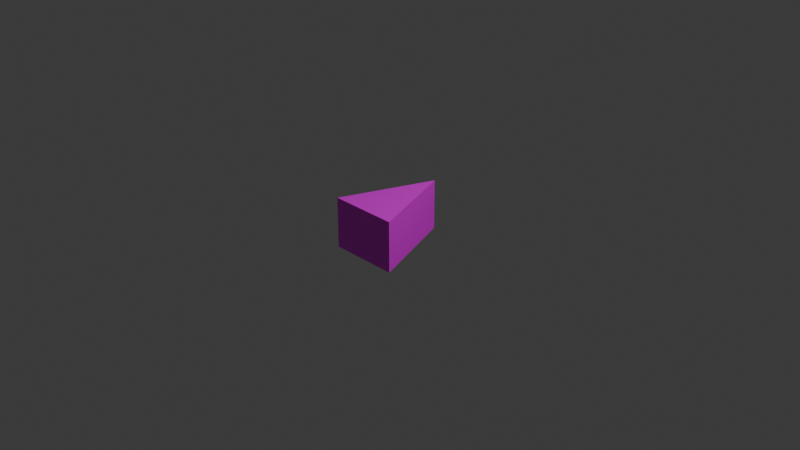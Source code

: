 # Source: Enemy.blend  (saved by Blender 4.1.24; exported with 4.5.12 LTS)
import bpy
from mathutils import Matrix  # noqa: F401  (used for matrix-valued properties, if any)

bpy.ops.wm.read_factory_settings(use_empty=True)
scene = bpy.context.scene
scene.name = 'Scene'

# ---- collections
col_collection = bpy.data.collections.new('Collection'); scene.collection.children.link(col_collection)

# ---- images (referenced by path relative to the original .blend; pixels are not part of the script)
import os
ASSET_DIR = os.environ.get("B2B_ASSET_DIR", "")  # directory of the original .blend (textures are referenced by path, not embedded)
HERE = os.path.dirname(os.path.abspath(__file__))  # packed textures are extracted next to this script under _unpacked/

def load_image(name, relpath, width, height, colorspace="sRGB"):
    """Load a texture the original file referenced (path relative to the .blend, or extracted next to this script)."""
    p = next((c for c in (os.path.join(HERE, relpath), os.path.join(ASSET_DIR, relpath)) if relpath and os.path.exists(c)), "")
    if p:
        img = bpy.data.images.load(p, check_existing=True)
        img.name = name
    else:  # same state as the original file: an image datablock whose file is absent (Cycles renders it pink)
        img = bpy.data.images.new(name, width, height)
        img.source = "FILE"
        img.filepath = "//" + (relpath or name)
    img.colorspace_settings.name = colorspace
    return img
img_enemy_png = load_image('Enemy.png', 'Enemy.png', 1024, 1024, 'sRGB')

# ---- materials (node trees are filled in below, after node groups)
mat_x = bpy.data.materials.new('マテリアル')
mat_x.use_transparent_shadow = False

# ---- material node trees
mat_x.use_nodes = True; mat_x.node_tree.nodes.clear()
_N = mat_x.node_tree.nodes; _L = mat_x.node_tree.links
n0 = _N.new('ShaderNodeBsdfPrincipled'); n0.name = 'プリンシプルBSDF'; n0.location = (10, 300)
n1 = _N.new('ShaderNodeOutputMaterial'); n1.name = 'マテリアル出力'; n1.location = (300, 300)
n2 = _N.new('ShaderNodeTexImage'); n2.name = '画像テクスチャ'; n2.location = (-280, 275)
n2.image = img_enemy_png
_L.new(n0.outputs[0], n1.inputs[0])
_L.new(n2.outputs[0], n0.inputs[0])
n1.is_active_output = True

# ---- world
world_world = bpy.data.worlds.new('World'); scene.world = world_world
world_world.use_nodes = True; world_world.node_tree.nodes.clear()
_N = world_world.node_tree.nodes; _L = world_world.node_tree.links
n0 = _N.new('ShaderNodeOutputWorld'); n0.name = 'World Output'; n0.location = (300, 300)
n1 = _N.new('ShaderNodeBackground'); n1.name = 'Background'; n1.location = (10, 300)
n1.inputs[0].default_value = (0.05088, 0.05088, 0.05088, 1.0)
_L.new(n1.outputs[0], n0.inputs[0])
n0.is_active_output = True
world_world.color = (0.05088, 0.05088, 0.05088)
world_world.use_sun_shadow = False
world_world.sun_shadow_jitter_overblur = 0.0

# ---- cameras
cam_camera = bpy.data.cameras.new('Camera')
cam_camera.clip_end = 100.0
cam_camera.ortho_scale = 7.314

# ---- lights
light_light = bpy.data.lights.new('Light', 'POINT')
light_light.transmission_factor = 0.0
light_light.energy = 1000.0
light_light.shadow_soft_size = 0.1
light_light.shadow_maximum_resolution = 0.006
light_light.use_absolute_resolution = True

# ---- meshes
me_x = bpy.data.meshes.new('立方体')
me_x.from_pydata([(-0.3598, -0.9169, -0.2742), (-0.3598, -0.9169, 0.2742), (-0.3598, -0.9172, -0.2742), (-0.3598, -0.9172, 0.2742), (0.3963, -0.9169, -0.2742), (0.3963, -0.9169, 0.2742), (0.004548, 0.0874, -0.2742), (0.004548, 0.0874, 0.2742)], [], [(0, 1, 3, 2), (2, 3, 7, 6), (6, 7, 5, 4), (4, 5, 1, 0), (2, 6, 4, 0), (7, 3, 1, 5)])
_uv = me_x.uv_layers.new(name='UVマップ')
_uv.uv.foreach_set('vector', [0.375, 0.0, 0.625, 0.0, 0.625, 0.25, 0.375, 0.25, 0.375, 0.25, 0.625, 0.25, 0.625, 0.5, 0.375, 0.5, 0.375, 0.5, 0.625, 0.5, 0.625, 0.75, 0.375, 0.75, 0.375, 0.75, 0.625, 0.75, 0.625, 1.0, 0.375, 1.0, 0.125, 0.5, 0.375, 0.5, 0.375, 0.75, 0.125, 0.75, 0.625, 0.5, 0.875, 0.5, 0.875, 0.75, 0.625, 0.75])
me_x.materials.append(mat_x)
me_x.update()

# ---- objects
ob_light = bpy.data.objects.new('Light', light_light)
ob_camera = bpy.data.objects.new('Camera', cam_camera)
ob_x = bpy.data.objects.new('立方体', me_x)

# ---- transforms, parenting, visibility, modifiers, constraints
ob_light.location = (4.076, 1.005, 5.904)
ob_light.rotation_euler = (0.6503, 0.05522, 1.866)
ob_light.lock_rotations_4d = False
ob_light.empty_display_type = 'ARROWS'
ob_light.color = (0.0, 0.0, 0.0, 0.0)
ob_light.lineart.crease_threshold = 0.0
ob_camera.location = (7.359, -6.926, 4.958)
ob_camera.rotation_euler = (1.109, 0.0, 0.8149)
ob_camera.lock_rotations_4d = False
ob_camera.empty_display_type = 'ARROWS'
ob_camera.color = (0.0, 0.0, 0.0, 0.0)
ob_camera.display_type = 'WIRE'
ob_camera.lineart.crease_threshold = 0.0
ob_x.location = (0.0, 0.4109, 0.0)

# ---- collection membership
col_collection.objects.link(ob_light)
col_collection.objects.link(ob_camera)
col_collection.objects.link(ob_x)

# ---- scene / render settings (as saved in the file)
scene.camera = ob_camera
scene.frame_start = 1; scene.frame_end = 250; scene.frame_set(1)
scene.render.engine = 'BLENDER_EEVEE_NEXT'
scene.cycles.sampling_pattern = 'TABULATED_SOBOL'
scene.eevee.ray_tracing_options.trace_max_roughness = 0.0
bpy.context.view_layer.update()
